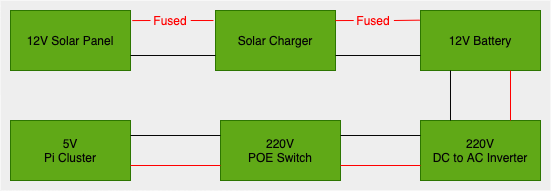

The diagram above was exported from draw.io. Its source (the exported page's mxGraphModel, read from the mxfile embedded in the PNG):
<mxGraphModel dx="564" dy="242" grid="1" gridSize="10" guides="1" tooltips="1" connect="1" arrows="1" fold="1" page="1" pageScale="1" pageWidth="827" pageHeight="1169" math="0" shadow="0">
  <root>
    <mxCell id="0" />
    <mxCell id="1" parent="0" />
    <mxCell id="9" value="" style="rounded=0;whiteSpace=wrap;html=1;fillColor=#eeeeee;strokeColor=none;" vertex="1" parent="1">
      <mxGeometry x="60" y="150" width="550" height="190" as="geometry" />
    </mxCell>
    <mxCell id="2" value="12V Solar Panel" style="rounded=0;whiteSpace=wrap;html=1;fillColor=#60a917;strokeColor=#2D7600;fontColor=#050505;" vertex="1" parent="1">
      <mxGeometry x="70" y="160" width="120" height="60" as="geometry" />
    </mxCell>
    <mxCell id="3" value="Solar Charger" style="rounded=0;whiteSpace=wrap;html=1;fillColor=#60a917;strokeColor=#2D7600;fontColor=#050505;" vertex="1" parent="1">
      <mxGeometry x="275" y="160" width="120" height="60" as="geometry" />
    </mxCell>
    <mxCell id="4" value="12V Battery" style="rounded=0;whiteSpace=wrap;html=1;fillColor=#60a917;strokeColor=#2D7600;fontColor=#050505;" vertex="1" parent="1">
      <mxGeometry x="480" y="160" width="120" height="60" as="geometry" />
    </mxCell>
    <mxCell id="5" value="" style="endArrow=none;html=1;exitX=1;exitY=0.5;exitDx=0;exitDy=0;strokeColor=#FF0000;startArrow=none;entryX=-0.017;entryY=0.167;entryDx=0;entryDy=0;entryPerimeter=0;" edge="1" parent="1" source="12" target="3">
      <mxGeometry width="50" height="50" relative="1" as="geometry">
        <mxPoint x="210" y="230" as="sourcePoint" />
        <mxPoint x="276" y="169" as="targetPoint" />
      </mxGeometry>
    </mxCell>
    <mxCell id="6" value="" style="endArrow=none;html=1;exitX=1;exitY=0.75;exitDx=0;exitDy=0;entryX=0;entryY=0.75;entryDx=0;entryDy=0;fontColor=#050505;strokeColor=#050505;" edge="1" parent="1" source="2" target="3">
      <mxGeometry width="50" height="50" relative="1" as="geometry">
        <mxPoint x="390" y="340" as="sourcePoint" />
        <mxPoint x="440" y="290" as="targetPoint" />
      </mxGeometry>
    </mxCell>
    <mxCell id="8" value="" style="endArrow=none;html=1;entryX=0;entryY=0.75;entryDx=0;entryDy=0;exitX=1;exitY=0.75;exitDx=0;exitDy=0;strokeColor=#050505;" edge="1" parent="1" source="3" target="4">
      <mxGeometry width="50" height="50" relative="1" as="geometry">
        <mxPoint x="390" y="340" as="sourcePoint" />
        <mxPoint x="440" y="290" as="targetPoint" />
      </mxGeometry>
    </mxCell>
    <mxCell id="12" value="Fused" style="text;html=1;fillColor=#eeeeee;align=center;verticalAlign=middle;whiteSpace=wrap;rounded=0;fontColor=#FF0000;" vertex="1" parent="1">
      <mxGeometry x="210" y="160" width="40" height="20" as="geometry" />
    </mxCell>
    <mxCell id="13" value="" style="endArrow=none;html=1;exitX=1.015;exitY=0.168;exitDx=0;exitDy=0;entryX=0;entryY=0.5;entryDx=0;entryDy=0;strokeColor=#FF0000;exitPerimeter=0;" edge="1" parent="1" source="2" target="12">
      <mxGeometry width="50" height="50" relative="1" as="geometry">
        <mxPoint x="190" y="175" as="sourcePoint" />
        <mxPoint x="280" y="175" as="targetPoint" />
      </mxGeometry>
    </mxCell>
    <mxCell id="16" value="" style="endArrow=none;html=1;exitX=1;exitY=0.5;exitDx=0;exitDy=0;strokeColor=#FF0000;startArrow=none;entryX=-0.006;entryY=0.161;entryDx=0;entryDy=0;entryPerimeter=0;" edge="1" parent="1" source="17" target="4">
      <mxGeometry width="50" height="50" relative="1" as="geometry">
        <mxPoint x="413.2" y="230" as="sourcePoint" />
        <mxPoint x="476.16" y="170.01999999999998" as="targetPoint" />
      </mxGeometry>
    </mxCell>
    <mxCell id="17" value="Fused" style="text;html=1;fillColor=#eeeeee;align=center;verticalAlign=middle;whiteSpace=wrap;rounded=0;fontColor=#FF0000;" vertex="1" parent="1">
      <mxGeometry x="413.2" y="160" width="40" height="20" as="geometry" />
    </mxCell>
    <mxCell id="18" value="" style="endArrow=none;html=1;exitX=1.015;exitY=0.168;exitDx=0;exitDy=0;entryX=0;entryY=0.5;entryDx=0;entryDy=0;strokeColor=#FF0000;exitPerimeter=0;" edge="1" parent="1" target="17">
      <mxGeometry width="50" height="50" relative="1" as="geometry">
        <mxPoint x="395.00000000000006" y="170.07999999999998" as="sourcePoint" />
        <mxPoint x="483.2" y="175" as="targetPoint" />
      </mxGeometry>
    </mxCell>
    <mxCell id="19" value="220V&lt;br&gt;DC to AC Inverter" style="rounded=0;whiteSpace=wrap;html=1;fillColor=#60a917;strokeColor=#2D7600;fontColor=#050505;" vertex="1" parent="1">
      <mxGeometry x="480" y="270" width="120" height="60" as="geometry" />
    </mxCell>
    <mxCell id="20" value="" style="endArrow=none;html=1;fontColor=#FF0000;strokeColor=#FF0000;exitX=0.75;exitY=1;exitDx=0;exitDy=0;entryX=0.75;entryY=0;entryDx=0;entryDy=0;" edge="1" parent="1" source="4" target="19">
      <mxGeometry width="50" height="50" relative="1" as="geometry">
        <mxPoint x="280" y="300" as="sourcePoint" />
        <mxPoint x="330" y="250" as="targetPoint" />
      </mxGeometry>
    </mxCell>
    <mxCell id="21" value="" style="endArrow=none;html=1;exitX=0.25;exitY=0;exitDx=0;exitDy=0;strokeColor=#050505;entryX=0.25;entryY=1;entryDx=0;entryDy=0;" edge="1" parent="1" source="19" target="4">
      <mxGeometry width="50" height="50" relative="1" as="geometry">
        <mxPoint x="405.0000000000002" y="215.00000000000006" as="sourcePoint" />
        <mxPoint x="490" y="215.00000000000006" as="targetPoint" />
      </mxGeometry>
    </mxCell>
    <mxCell id="22" value="220V&lt;br&gt;POE Switch" style="rounded=0;whiteSpace=wrap;html=1;fillColor=#60a917;strokeColor=#2D7600;fontColor=#050505;" vertex="1" parent="1">
      <mxGeometry x="280" y="270" width="120" height="60" as="geometry" />
    </mxCell>
    <mxCell id="23" value="5V&lt;br&gt;Pi Cluster" style="rounded=0;whiteSpace=wrap;html=1;fillColor=#60a917;strokeColor=#2D7600;fontColor=#050505;" vertex="1" parent="1">
      <mxGeometry x="70" y="270" width="120" height="60" as="geometry" />
    </mxCell>
    <mxCell id="26" value="" style="endArrow=none;html=1;fontColor=#FF0000;exitX=1;exitY=0.25;exitDx=0;exitDy=0;entryX=0;entryY=0.25;entryDx=0;entryDy=0;strokeColor=#050505;" edge="1" parent="1" source="22" target="19">
      <mxGeometry width="50" height="50" relative="1" as="geometry">
        <mxPoint x="580" y="230.00000000000006" as="sourcePoint" />
        <mxPoint x="580" y="280" as="targetPoint" />
      </mxGeometry>
    </mxCell>
    <mxCell id="27" value="" style="endArrow=none;html=1;fontColor=#FF0000;strokeColor=#FF0000;entryX=0;entryY=0.75;entryDx=0;entryDy=0;" edge="1" parent="1" target="19">
      <mxGeometry width="50" height="50" relative="1" as="geometry">
        <mxPoint x="400" y="315" as="sourcePoint" />
        <mxPoint x="490" y="295" as="targetPoint" />
      </mxGeometry>
    </mxCell>
    <mxCell id="28" value="" style="endArrow=none;html=1;exitX=1;exitY=0.75;exitDx=0;exitDy=0;entryX=0;entryY=0.75;entryDx=0;entryDy=0;fontColor=#050505;fillColor=#e51400;strokeColor=#FF0000;" edge="1" parent="1" source="23" target="22">
      <mxGeometry width="50" height="50" relative="1" as="geometry">
        <mxPoint x="200" y="310" as="sourcePoint" />
        <mxPoint x="290" y="309.76000000000005" as="targetPoint" />
      </mxGeometry>
    </mxCell>
    <mxCell id="29" value="" style="endArrow=none;html=1;exitX=1;exitY=0.25;exitDx=0;exitDy=0;entryX=0;entryY=0.25;entryDx=0;entryDy=0;fontColor=#050505;strokeColor=#050505;" edge="1" parent="1" source="23" target="22">
      <mxGeometry width="50" height="50" relative="1" as="geometry">
        <mxPoint x="210" y="320" as="sourcePoint" />
        <mxPoint x="300" y="319.76000000000005" as="targetPoint" />
      </mxGeometry>
    </mxCell>
  </root>
</mxGraphModel>